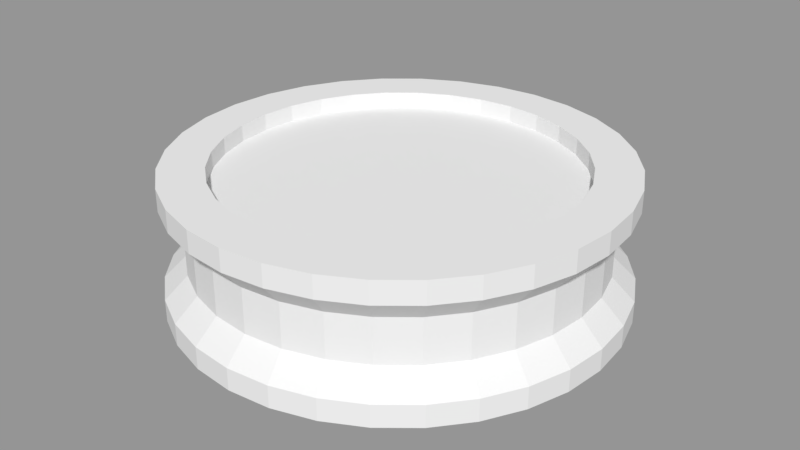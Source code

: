# Source: UoBJam2018.blend  (saved by Blender 2.79.0; exported with 4.5.12 LTS)
import bpy
from mathutils import Matrix  # noqa: F401  (used for matrix-valued properties, if any)

bpy.ops.wm.read_factory_settings(use_empty=True)
scene = bpy.context.scene
scene.name = 'Models'

# ---- collections
col_collection_1_001 = bpy.data.collections.new('Collection 1.001'); scene.collection.children.link(col_collection_1_001)

# ---- meshes
me_circle = bpy.data.meshes.new('Circle')
me_circle.from_pydata([(0.0, 1.0, 0.0), (-0.1951, 0.9808, 0.0), (-0.3827, 0.9239, 0.0), (-0.5556, 0.8315, 0.0), (-0.7071, 0.7071, 0.0), (-0.8315, 0.5556, 0.0), (-0.9239, 0.3827, 0.0), (-0.9808, 0.1951, 0.0), (-1.0, 7.55e-08, 0.0), (-0.9808, -0.1951, 0.0), (-0.9239, -0.3827, 0.0), (-0.8315, -0.5556, 0.0), (-0.7071, -0.7071, 0.0), (-0.5556, -0.8315, 0.0), (-0.3827, -0.9239, 0.0), (-0.1951, -0.9808, 0.0), (3.258e-07, -1.0, 0.0), (0.1951, -0.9808, 0.0), (0.3827, -0.9239, 0.0), (0.5556, -0.8315, 0.0), (0.7071, -0.7071, 0.0), (0.8315, -0.5556, 0.0), (0.9239, -0.3827, 0.0), (0.9808, -0.1951, 0.0), (1.0, 9.656e-07, 0.0), (0.9808, 0.1951, 0.0), (0.9239, 0.3827, 0.0), (0.8315, 0.5556, 0.0), (0.7071, 0.7071, 0.0), (0.5556, 0.8315, 0.0), (0.3827, 0.9239, 0.0), (0.1951, 0.9808, 0.0), (0.0, 1.0, 0.1), (-0.1951, 0.9808, 0.1), (-0.3827, 0.9239, 0.1), (-0.5556, 0.8315, 0.1), (-0.7071, 0.7071, 0.1), (-0.8315, 0.5556, 0.1), (-0.9239, 0.3827, 0.1), (-0.9808, 0.1951, 0.1), (-1.0, 7.55e-08, 0.1), (-0.9808, -0.1951, 0.1), (-0.9239, -0.3827, 0.1), (-0.8315, -0.5556, 0.1), (-0.7071, -0.7071, 0.1), (-0.5556, -0.8315, 0.1), (-0.3827, -0.9239, 0.1), (-0.1951, -0.9808, 0.1), (3.258e-07, -1.0, 0.1), (0.1951, -0.9808, 0.1), (0.3827, -0.9239, 0.1), (0.5556, -0.8315, 0.1), (0.7071, -0.7071, 0.1), (0.8315, -0.5556, 0.1), (0.9239, -0.3827, 0.1), (0.9808, -0.1951, 0.1), (1.0, 9.656e-07, 0.1), (0.9808, 0.1951, 0.1), (0.9239, 0.3827, 0.1), (0.8315, 0.5556, 0.1), (0.7071, 0.7071, 0.1), (0.5556, 0.8315, 0.1), (0.3827, 0.9239, 0.1), (0.1951, 0.9808, 0.1), (-1.187e-07, 2.85e-07, 0.0), (0.3444, 0.8315, 0.2), (0.5, 0.7483, 0.2), (0.6364, 0.6364, 0.2), (0.7483, 0.5, 0.2), (0.8315, 0.3444, 0.2), (0.8827, 0.1756, 0.2), (0.9, 8.69e-07, 0.2), (0.8827, -0.1756, 0.2), (0.8315, -0.3444, 0.2), (0.7483, -0.5, 0.2), (0.6364, -0.6364, 0.2), (0.5, -0.7483, 0.2), (0.3444, -0.8315, 0.2), (0.1756, -0.8827, 0.2), (2.933e-07, -0.9, 0.2), (-0.1756, -0.8827, 0.2), (-0.3444, -0.8315, 0.2), (-0.5, -0.7483, 0.2), (-0.6364, -0.6364, 0.2), (-0.7483, -0.5, 0.2), (-0.8315, -0.3444, 0.2), (-0.8827, -0.1756, 0.2), (-0.9, 6.795e-08, 0.2), (-0.8827, 0.1756, 0.2), (-0.8315, 0.3444, 0.2), (-0.7483, 0.5, 0.2), (-0.6364, 0.6364, 0.2), (-0.5, 0.7483, 0.2), (-0.3444, 0.8315, 0.2), (-0.1756, 0.8827, 0.2), (0.0, 0.9, 0.2), (0.1756, 0.8827, 0.2), (0.3444, 0.8315, 0.4), (0.5, 0.7483, 0.4), (0.6364, 0.6364, 0.4), (0.7483, 0.5, 0.4), (0.8315, 0.3444, 0.4), (0.8827, 0.1756, 0.4), (0.9, 8.69e-07, 0.4), (0.8827, -0.1756, 0.4), (0.8315, -0.3444, 0.4), (0.7483, -0.5, 0.4), (0.6364, -0.6364, 0.4), (0.5, -0.7483, 0.4), (0.3444, -0.8315, 0.4), (0.1756, -0.8827, 0.4), (2.933e-07, -0.9, 0.4), (-0.1756, -0.8827, 0.4), (-0.3444, -0.8315, 0.4), (-0.5, -0.7483, 0.4), (-0.6364, -0.6364, 0.4), (-0.7483, -0.5, 0.4), (-0.8315, -0.3444, 0.4), (-0.8827, -0.1756, 0.4), (-0.9, 6.795e-08, 0.4), (-0.8827, 0.1756, 0.4), (-0.8315, 0.3444, 0.4), (-0.7483, 0.5, 0.4), (-0.6364, 0.6364, 0.4), (-0.5, 0.7483, 0.4), (-0.3444, 0.8315, 0.4), (-0.1756, 0.8827, 0.4), (0.0, 0.9, 0.4), (0.1756, 0.8827, 0.4), (0.3789, 0.9146, 0.5), (0.55, 0.8232, 0.5), (0.7, 0.7, 0.5), (0.8232, 0.55, 0.5), (0.9146, 0.3789, 0.5), (0.971, 0.1931, 0.5), (0.99, 9.559e-07, 0.5), (0.971, -0.1931, 0.5), (0.9146, -0.3789, 0.5), (0.8232, -0.55, 0.5), (0.7, -0.7, 0.5), (0.55, -0.8232, 0.5), (0.3789, -0.9146, 0.5), (0.1931, -0.971, 0.5), (3.226e-07, -0.99, 0.5), (-0.1931, -0.971, 0.5), (-0.3789, -0.9146, 0.5), (-0.55, -0.8232, 0.5), (-0.7, -0.7, 0.5), (-0.8232, -0.55, 0.5), (-0.9146, -0.3789, 0.5), (-0.971, -0.1931, 0.5), (-0.99, 7.474e-08, 0.5), (-0.971, 0.1931, 0.5), (-0.9146, 0.3789, 0.5), (-0.8232, 0.55, 0.5), (-0.7, 0.7, 0.5), (-0.55, 0.8232, 0.5), (-0.3789, 0.9146, 0.5), (-0.1931, 0.971, 0.5), (0.0, 0.99, 0.5), (0.1931, 0.971, 0.5), (0.3789, 0.9146, 0.6), (0.55, 0.8232, 0.6), (0.7, 0.7, 0.6), (0.8232, 0.55, 0.6), (0.9146, 0.3789, 0.6), (0.971, 0.1931, 0.6), (0.99, 9.559e-07, 0.6), (0.971, -0.1931, 0.6), (0.9146, -0.3789, 0.6), (0.8232, -0.55, 0.6), (0.7, -0.7, 0.6), (0.55, -0.8232, 0.6), (0.3789, -0.9146, 0.6), (0.1931, -0.971, 0.6), (3.226e-07, -0.99, 0.6), (-0.1931, -0.971, 0.6), (-0.3789, -0.9146, 0.6), (-0.55, -0.8232, 0.6), (-0.7, -0.7, 0.6), (-0.8232, -0.55, 0.6), (-0.9146, -0.3789, 0.6), (-0.971, -0.1931, 0.6), (-0.99, 7.474e-08, 0.6), (-0.971, 0.1931, 0.6), (-0.9146, 0.3789, 0.6), (-0.8232, 0.55, 0.6), (-0.7, 0.7, 0.6), (-0.55, 0.8232, 0.6), (-0.3789, 0.9146, 0.6), (-0.1931, 0.971, 0.6), (0.0, 0.99, 0.6), (0.1931, 0.971, 0.6), (0.3031, 0.7317, 0.6), (0.44, 0.6585, 0.6), (0.56, 0.56, 0.6), (0.6585, 0.44, 0.6), (0.7317, 0.3031, 0.6), (0.7768, 0.1545, 0.6), (0.792, 7.647e-07, 0.6), (0.7768, -0.1545, 0.6), (0.7317, -0.3031, 0.6), (0.6585, -0.44, 0.6), (0.56, -0.56, 0.6), (0.44, -0.6585, 0.6), (0.3031, -0.7317, 0.6), (0.1545, -0.7768, 0.6), (2.581e-07, -0.792, 0.6), (-0.1545, -0.7768, 0.6), (-0.3031, -0.7317, 0.6), (-0.44, -0.6585, 0.6), (-0.56, -0.56, 0.6), (-0.6585, -0.44, 0.6), (-0.7317, -0.3031, 0.6), (-0.7768, -0.1545, 0.6), (-0.792, 5.979e-08, 0.6), (-0.7768, 0.1545, 0.6), (-0.7317, 0.3031, 0.6), (-0.6585, 0.44, 0.6), (-0.56, 0.56, 0.6), (-0.44, 0.6585, 0.6), (-0.3031, 0.7317, 0.6), (-0.1545, 0.7768, 0.6), (0.0, 0.792, 0.6), (0.1545, 0.7768, 0.6), (0.3031, 0.7317, 0.5246), (0.44, 0.6585, 0.5246), (0.56, 0.56, 0.5246), (0.6585, 0.44, 0.5246), (0.7317, 0.3031, 0.5246), (0.7768, 0.1545, 0.5246), (0.792, 7.647e-07, 0.5246), (0.7768, -0.1545, 0.5246), (0.7317, -0.3031, 0.5246), (0.6585, -0.44, 0.5246), (0.56, -0.56, 0.5246), (0.44, -0.6585, 0.5246), (0.3031, -0.7317, 0.5246), (0.1545, -0.7768, 0.5246), (2.581e-07, -0.792, 0.5246), (-0.1545, -0.7768, 0.5246), (-0.3031, -0.7317, 0.5246), (-0.44, -0.6585, 0.5246), (-0.56, -0.56, 0.5246), (-0.6585, -0.44, 0.5246), (-0.7317, -0.3031, 0.5246), (-0.7768, -0.1545, 0.5246), (-0.792, 5.979e-08, 0.5246), (-0.7768, 0.1545, 0.5246), (-0.7317, 0.3031, 0.5246), (-0.6585, 0.44, 0.5246), (-0.56, 0.56, 0.5246), (-0.44, 0.6585, 0.5246), (-0.3031, 0.7317, 0.5246), (-0.1545, 0.7768, 0.5246), (0.0, 0.792, 0.5246), (0.1545, 0.7768, 0.5246), (-2.771e-08, 1.583e-07, 0.5246)], [], [(4, 36, 35, 3), (31, 63, 62, 30), (18, 50, 49, 17), (5, 37, 36, 4), (0, 32, 63, 31), (19, 51, 50, 18), (6, 38, 37, 5), (20, 52, 51, 19), (7, 39, 38, 6), (21, 53, 52, 20), (8, 40, 39, 7), (22, 54, 53, 21), (9, 41, 40, 8), (23, 55, 54, 22), (10, 42, 41, 9), (24, 56, 55, 23), (11, 43, 42, 10), (25, 57, 56, 24), (12, 44, 43, 11), (26, 58, 57, 25), (13, 45, 44, 12), (27, 59, 58, 26), (14, 46, 45, 13), (1, 33, 32, 0), (28, 60, 59, 27), (15, 47, 46, 14), (2, 34, 33, 1), (29, 61, 60, 28), (16, 48, 47, 15), (3, 35, 34, 2), (30, 62, 61, 29), (17, 49, 48, 16), (3, 64, 4), (30, 64, 31), (17, 64, 18), (4, 64, 5), (31, 64, 0), (18, 64, 19), (5, 64, 6), (19, 64, 20), (6, 64, 7), (20, 64, 21), (7, 64, 8), (21, 64, 22), (8, 64, 9), (22, 64, 23), (9, 64, 10), (23, 64, 24), (10, 64, 11), (24, 64, 25), (11, 64, 12), (25, 64, 26), (12, 64, 13), (26, 64, 27), (13, 64, 14), (0, 64, 1), (27, 64, 28), (14, 64, 15), (1, 64, 2), (28, 64, 29), (15, 64, 16), (2, 64, 3), (29, 64, 30), (16, 64, 17), (44, 83, 84, 43), (58, 69, 70, 57), (45, 82, 83, 44), (59, 68, 69, 58), (46, 81, 82, 45), (33, 94, 95, 32), (60, 67, 68, 59), (47, 80, 81, 46), (34, 93, 94, 33), (61, 66, 67, 60), (48, 79, 80, 47), (35, 92, 93, 34), (62, 65, 66, 61), (49, 78, 79, 48), (36, 91, 92, 35), (63, 96, 65, 62), (50, 77, 78, 49), (37, 90, 91, 36), (32, 95, 96, 63), (51, 76, 77, 50), (38, 89, 90, 37), (52, 75, 76, 51), (39, 88, 89, 38), (53, 74, 75, 52), (40, 87, 88, 39), (54, 73, 74, 53), (41, 86, 87, 40), (55, 72, 73, 54), (42, 85, 86, 41), (56, 71, 72, 55), (43, 84, 85, 42), (57, 70, 71, 56), (72, 104, 105, 73), (86, 118, 119, 87), (73, 105, 106, 74), (87, 119, 120, 88), (74, 106, 107, 75), (88, 120, 121, 89), (75, 107, 108, 76), (95, 127, 128, 96), (89, 121, 122, 90), (76, 108, 109, 77), (96, 128, 97, 65), (90, 122, 123, 91), (77, 109, 110, 78), (65, 97, 98, 66), (91, 123, 124, 92), (78, 110, 111, 79), (66, 98, 99, 67), (92, 124, 125, 93), (79, 111, 112, 80), (67, 99, 100, 68), (93, 125, 126, 94), (80, 112, 113, 81), (68, 100, 101, 69), (94, 126, 127, 95), (81, 113, 114, 82), (69, 101, 102, 70), (82, 114, 115, 83), (70, 102, 103, 71), (83, 115, 116, 84), (84, 116, 117, 85), (71, 103, 104, 72), (85, 117, 118, 86), (107, 139, 140, 108), (121, 153, 154, 122), (108, 140, 141, 109), (127, 159, 160, 128), (122, 154, 155, 123), (109, 141, 142, 110), (128, 160, 129, 97), (123, 155, 156, 124), (110, 142, 143, 111), (97, 129, 130, 98), (124, 156, 157, 125), (111, 143, 144, 112), (98, 130, 131, 99), (125, 157, 158, 126), (112, 144, 145, 113), (99, 131, 132, 100), (126, 158, 159, 127), (113, 145, 146, 114), (100, 132, 133, 101), (114, 146, 147, 115), (101, 133, 134, 102), (115, 147, 148, 116), (102, 134, 135, 103), (116, 148, 149, 117), (103, 135, 136, 104), (117, 149, 150, 118), (104, 136, 137, 105), (118, 150, 151, 119), (105, 137, 138, 106), (119, 151, 152, 120), (106, 138, 139, 107), (120, 152, 153, 121), (142, 174, 175, 143), (129, 161, 162, 130), (156, 188, 189, 157), (143, 175, 176, 144), (130, 162, 163, 131), (157, 189, 190, 158), (144, 176, 177, 145), (131, 163, 164, 132), (158, 190, 191, 159), (145, 177, 178, 146), (132, 164, 165, 133), (146, 178, 179, 147), (133, 165, 166, 134), (147, 179, 180, 148), (134, 166, 167, 135), (148, 180, 181, 149), (135, 167, 168, 136), (149, 181, 182, 150), (136, 168, 169, 137), (150, 182, 183, 151), (137, 169, 170, 138), (151, 183, 184, 152), (138, 170, 171, 139), (152, 184, 185, 153), (139, 171, 172, 140), (153, 185, 186, 154), (140, 172, 173, 141), (159, 191, 192, 160), (154, 186, 187, 155), (141, 173, 174, 142), (160, 192, 161, 129), (155, 187, 188, 156), (177, 209, 210, 178), (164, 196, 197, 165), (178, 210, 211, 179), (165, 197, 198, 166), (179, 211, 212, 180), (166, 198, 199, 167), (180, 212, 213, 181), (167, 199, 200, 168), (181, 213, 214, 182), (168, 200, 201, 169), (182, 214, 215, 183), (169, 201, 202, 170), (183, 215, 216, 184), (170, 202, 203, 171), (184, 216, 217, 185), (171, 203, 204, 172), (185, 217, 218, 186), (172, 204, 205, 173), (191, 223, 224, 192), (186, 218, 219, 187), (173, 205, 206, 174), (192, 224, 193, 161), (187, 219, 220, 188), (174, 206, 207, 175), (161, 193, 194, 162), (188, 220, 221, 189), (175, 207, 208, 176), (162, 194, 195, 163), (189, 221, 222, 190), (176, 208, 209, 177), (163, 195, 196, 164), (190, 222, 223, 191), (212, 244, 245, 213), (199, 231, 232, 200), (213, 245, 246, 214), (200, 232, 233, 201), (214, 246, 247, 215), (201, 233, 234, 202), (215, 247, 248, 216), (202, 234, 235, 203), (216, 248, 249, 217), (203, 235, 236, 204), (217, 249, 250, 218), (204, 236, 237, 205), (223, 255, 256, 224), (218, 250, 251, 219), (205, 237, 238, 206), (224, 256, 225, 193), (219, 251, 252, 220), (206, 238, 239, 207), (193, 225, 226, 194), (220, 252, 253, 221), (207, 239, 240, 208), (194, 226, 227, 195), (221, 253, 254, 222), (208, 240, 241, 209), (195, 227, 228, 196), (222, 254, 255, 223), (209, 241, 242, 210), (196, 228, 229, 197), (210, 242, 243, 211), (197, 229, 230, 198), (211, 243, 244, 212), (198, 230, 231, 199), (247, 257, 248), (234, 257, 235), (248, 257, 249), (235, 257, 236), (249, 257, 250), (236, 257, 237), (255, 257, 256), (250, 257, 251), (237, 257, 238), (256, 257, 225), (251, 257, 252), (238, 257, 239), (225, 257, 226), (252, 257, 253), (239, 257, 240), (226, 257, 227), (253, 257, 254), (240, 257, 241), (227, 257, 228), (254, 257, 255), (241, 257, 242), (228, 257, 229), (242, 257, 243), (229, 257, 230), (243, 257, 244), (230, 257, 231), (244, 257, 245), (231, 257, 232), (245, 257, 246), (232, 257, 233), (246, 257, 247), (233, 257, 234)])
me_circle.use_remesh_preserve_volume = False
me_circle.use_remesh_preserve_attributes = False
me_circle.use_mirror_vertex_groups = False
me_circle.update()

# ---- objects
ob_base = bpy.data.objects.new('Base', me_circle)

# ---- transforms, parenting, visibility, modifiers, constraints
ob_base.location = (0.0, 0.0, 0.0)
ob_base.lineart.crease_threshold = 0.0

# ---- collection membership
col_collection_1_001.objects.link(ob_base)

# ---- scene / render settings (as saved in the file)
scene.frame_start = 1; scene.frame_end = 250; scene.frame_set(1)
scene.render.engine = 'BLENDER_EEVEE_NEXT'
scene.render.image_settings.exr_codec = 'NONE'
scene.render.resolution_percentage = 50
scene.render.dither_intensity = 0.0
scene.render.simplify_subdivision_render = 0
scene.render.simplify_child_particles_render = 0.0
scene.cycles.use_denoising = False
scene.cycles.samples = 128
scene.cycles.sampling_pattern = 'TABULATED_SOBOL'
scene.cycles.use_adaptive_sampling = False
scene.cycles.use_light_tree = False
scene.cycles.blur_glossy = 0.0
scene.cycles.sample_clamp_indirect = 0.0
scene.view_settings.view_transform = 'Standard'
bpy.context.view_layer.update()

# ---- added for rendering (the .blend has no active camera and no usable light): camera, sun + grey world if the file has none
cam_auto = bpy.data.cameras.new('AutoCamera')
cam_auto.lens = 50.0
cam_auto.sensor_width = 36.0
cam_auto.clip_end = 1000.0
ob_auto_camera = bpy.data.objects.new('AutoCamera', cam_auto)
scene.collection.objects.link(ob_auto_camera)
ob_auto_camera.location = (2.67516, -3.2102, 2.44013)
ob_auto_camera.rotation_euler = (1.09748, -7.21219e-08, 0.694738)
scene.camera = ob_auto_camera
light_auto_sun = bpy.data.lights.new('AutoSun', 'SUN')
light_auto_sun.energy = 3.0
light_auto_sun.angle = 0.0523599
ob_auto_sun = bpy.data.objects.new('AutoSun', light_auto_sun)
scene.collection.objects.link(ob_auto_sun)
ob_auto_sun.rotation_euler = (0.872665, 0.174533, 0.523599)
if scene.world is None:
    world_auto = bpy.data.worlds.new('AutoWorld')
    world_auto.color = (0.3, 0.3, 0.3)
    scene.world = world_auto
bpy.context.view_layer.update()
